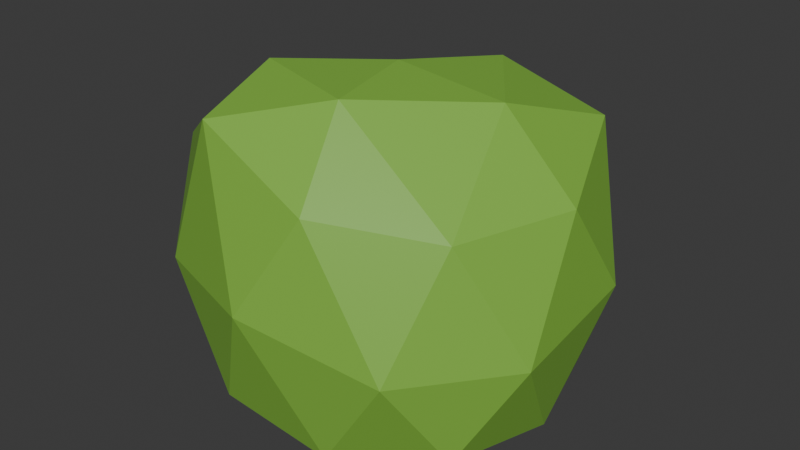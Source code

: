 # Source: bush2.blend  (saved by Blender 4.0.36; exported with 4.5.12 LTS)
import bpy
from mathutils import Matrix  # noqa: F401  (used for matrix-valued properties, if any)

bpy.ops.wm.read_factory_settings(use_empty=True)
scene = bpy.context.scene
scene.name = 'Scene'

# ---- collections
col_collection = bpy.data.collections.new('Collection'); scene.collection.children.link(col_collection)

# ---- materials (node trees are filled in below, after node groups)
mat_bush1_1_001 = bpy.data.materials.new('Bush1_1.001')
mat_bush1_1_001.use_transparent_shadow = False

# ---- material node trees
mat_bush1_1_001.use_nodes = True; mat_bush1_1_001.node_tree.nodes.clear()
_N = mat_bush1_1_001.node_tree.nodes; _L = mat_bush1_1_001.node_tree.links
n0 = _N.new('ShaderNodeOutputMaterial'); n0.name = 'Material Output'; n0.location = (300, 300)
n1 = _N.new('ShaderNodeBsdfPrincipled'); n1.name = 'Principled BSDF'; n1.location = (10, 300)
n1.distribution = 'GGX'
n1.subsurface_method = 'BURLEY'
n1.inputs[0].default_value = (0.2173, 0.477, 0.05868, 1.0)
n1.inputs[3].default_value = 1.45
n1.inputs[27].default_value = (0.0, 0.0, 0.0, 1.0)
n1.inputs[28].default_value = 1.0
_L.new(n1.outputs[0], n0.inputs[0])
n0.is_active_output = True

# ---- world
world_world = bpy.data.worlds.new('World'); scene.world = world_world
world_world.use_nodes = True; world_world.node_tree.nodes.clear()
_N = world_world.node_tree.nodes; _L = world_world.node_tree.links
n0 = _N.new('ShaderNodeOutputWorld'); n0.name = 'World Output'; n0.location = (300, 300)
n1 = _N.new('ShaderNodeBackground'); n1.name = 'Background'; n1.location = (10, 300)
n1.inputs[0].default_value = (0.05088, 0.05088, 0.05088, 1.0)
_L.new(n1.outputs[0], n0.inputs[0])
n0.is_active_output = True
world_world.color = (0.05088, 0.05088, 0.05088)
world_world.use_sun_shadow = False
world_world.sun_shadow_jitter_overblur = 0.0

# ---- meshes
me_icosphere_084 = bpy.data.meshes.new('Icosphere.084')
me_icosphere_084.from_pydata([(0.02302, -1.454e-07, 0.01824), (0.8085, -0.5707, 0.08042), (-0.3037, -0.9145, 0.145), (-0.9478, -1.454e-07, 0.08042), (-0.277, 0.9233, 0.08042), (0.8085, 0.5881, 0.1267), (0.2168, -0.8881, 1.272), (-0.8687, -0.5354, 1.272), (-0.7624, 0.5707, 1.015), (0.323, 0.9929, 1.199), (0.9939, 0.06958, 1.199), (0.005414, 0.01996, 1.695), (-0.1587, -0.5409, -0.04229), (0.4847, -0.3354, -0.05539), (0.3034, -0.8765, 0.03938), (0.9464, 0.00322, 0.03602), (0.4847, 0.339, -0.046), (-0.5476, -1.454e-07, -0.0554), (-0.7289, -0.5411, 0.03938), (-0.1533, 0.5427, -0.05539), (-0.724, 0.5427, 0.02749), (0.3084, 0.8814, 0.03602), (1.055, -0.3237, 0.5605), (1.055, 0.3949, 0.687), (-0.06775, -1.055, 0.749), (0.6432, -0.8722, 0.5727), (-1.027, -0.3295, 0.5727), (-0.7058, -0.848, 0.749), (-0.615, 0.8782, 0.5295), (-1.009, 0.3354, 0.5295), (0.661, 0.9376, 0.687), (0.02302, 1.097, 0.5605), (0.7527, -0.5253, 1.173), (-0.4426, -0.8183, 1.536), (-0.9182, 0.005929, 1.143), (-0.2623, 0.8898, 1.131), (0.77, 0.6608, 1.413), (0.109, -0.5117, 1.674), (0.5937, 0.05944, 1.61), (-0.5294, -0.3053, 1.672), (-0.4401, 0.3369, 1.459), (0.1994, 0.6022, 1.61)], [], [(0, 13, 12), (1, 13, 15), (0, 12, 17), (0, 17, 19), (0, 19, 16), (1, 15, 22), (2, 14, 24), (3, 18, 26), (4, 20, 28), (5, 21, 30), (1, 22, 25), (2, 24, 27), (3, 26, 29), (4, 28, 31), (5, 30, 23), (6, 32, 37), (7, 33, 39), (8, 34, 40), (9, 35, 41), (10, 36, 38), (38, 41, 11), (38, 36, 41), (36, 9, 41), (41, 40, 11), (41, 35, 40), (35, 8, 40), (40, 39, 11), (40, 34, 39), (34, 7, 39), (39, 37, 11), (39, 33, 37), (33, 6, 37), (37, 38, 11), (37, 32, 38), (32, 10, 38), (23, 36, 10), (23, 30, 36), (30, 9, 36), (31, 35, 9), (31, 28, 35), (28, 8, 35), (29, 34, 8), (29, 26, 34), (26, 7, 34), (27, 33, 7), (27, 24, 33), (24, 6, 33), (25, 32, 6), (25, 22, 32), (22, 10, 32), (30, 31, 9), (30, 21, 31), (21, 4, 31), (28, 29, 8), (28, 20, 29), (20, 3, 29), (26, 27, 7), (26, 18, 27), (18, 2, 27), (24, 25, 6), (24, 14, 25), (14, 1, 25), (22, 23, 10), (22, 15, 23), (15, 5, 23), (16, 21, 5), (16, 19, 21), (19, 4, 21), (19, 20, 4), (19, 17, 20), (17, 3, 20), (17, 18, 3), (17, 12, 18), (12, 2, 18), (15, 16, 5), (15, 13, 16), (13, 0, 16), (12, 14, 2), (12, 13, 14), (13, 1, 14)])
_uv = me_icosphere_084.uv_layers.new(name='UVMap')
_uv.uv.foreach_set('vector', [0.8182, 0.0, 0.7727, 0.07873, 0.8636, 0.07873, 0.7273, 0.1575, 0.6818, 0.07873, 0.6364, 0.1575, 0.09091, 0.0, 0.04545, 0.07873, 0.1364, 0.07873, 0.2727, 0.0, 0.2273, 0.07873, 0.3182, 0.07873, 0.4545, 0.0, 0.4091, 0.07873, 0.5, 0.07873, 0.7273, 0.1575, 0.6364, 0.1575, 0.6818, 0.2362, 0.9091, 0.1575, 0.8182, 0.1575, 0.8636, 0.2362, 0.1818, 0.1575, 0.09091, 0.1575, 0.1364, 0.2362, 0.3636, 0.1575, 0.2727, 0.1575, 0.3182, 0.2362, 0.5455, 0.1575, 0.4545, 0.1575, 0.5, 0.2362, 0.7273, 0.1575, 0.6818, 0.2362, 0.7727, 0.2362, 0.9091, 0.1575, 0.8636, 0.2362, 0.9545, 0.2362, 0.1818, 0.1575, 0.1364, 0.2362, 0.2273, 0.2362, 0.3636, 0.1575, 0.3182, 0.2362, 0.4091, 0.2362, 0.5455, 0.1575, 0.5, 0.2362, 0.5909, 0.2362, 0.8182, 0.3149, 0.7273, 0.3149, 0.7727, 0.3937, 1.0, 0.3149, 0.9091, 0.3149, 0.9545, 0.3937, 0.2727, 0.3149, 0.1818, 0.3149, 0.2273, 0.3937, 0.4545, 0.3149, 0.3636, 0.3149, 0.4091, 0.3937, 0.6364, 0.3149, 0.5455, 0.3149, 0.5909, 0.3937, 0.5909, 0.3937, 0.5, 0.3937, 0.5455, 0.4724, 0.5909, 0.3937, 0.5455, 0.3149, 0.5, 0.3937, 0.5455, 0.3149, 0.4545, 0.3149, 0.5, 0.3937, 0.4091, 0.3937, 0.3182, 0.3937, 0.3636, 0.4724, 0.4091, 0.3937, 0.3636, 0.3149, 0.3182, 0.3937, 0.3636, 0.3149, 0.2727, 0.3149, 0.3182, 0.3937, 0.2273, 0.3937, 0.1364, 0.3937, 0.1818, 0.4724, 0.2273, 0.3937, 0.1818, 0.3149, 0.1364, 0.3937, 0.1818, 0.3149, 0.09091, 0.3149, 0.1364, 0.3937, 0.9545, 0.3937, 0.8636, 0.3937, 0.9091, 0.4724, 0.9545, 0.3937, 0.9091, 0.3149, 0.8636, 0.3937, 0.9091, 0.3149, 0.8182, 0.3149, 0.8636, 0.3937, 0.7727, 0.3937, 0.6818, 0.3937, 0.7273, 0.4724, 0.7727, 0.3937, 0.7273, 0.3149, 0.6818, 0.3937, 0.7273, 0.3149, 0.6364, 0.3149, 0.6818, 0.3937, 0.5909, 0.2362, 0.5455, 0.3149, 0.6364, 0.3149, 0.5909, 0.2362, 0.5, 0.2362, 0.5455, 0.3149, 0.5, 0.2362, 0.4545, 0.3149, 0.5455, 0.3149, 0.4091, 0.2362, 0.3636, 0.3149, 0.4545, 0.3149, 0.4091, 0.2362, 0.3182, 0.2362, 0.3636, 0.3149, 0.3182, 0.2362, 0.2727, 0.3149, 0.3636, 0.3149, 0.2273, 0.2362, 0.1818, 0.3149, 0.2727, 0.3149, 0.2273, 0.2362, 0.1364, 0.2362, 0.1818, 0.3149, 0.1364, 0.2362, 0.09091, 0.3149, 0.1818, 0.3149, 0.9545, 0.2362, 0.9091, 0.3149, 1.0, 0.3149, 0.9545, 0.2362, 0.8636, 0.2362, 0.9091, 0.3149, 0.8636, 0.2362, 0.8182, 0.3149, 0.9091, 0.3149, 0.7727, 0.2362, 0.7273, 0.3149, 0.8182, 0.3149, 0.7727, 0.2362, 0.6818, 0.2362, 0.7273, 0.3149, 0.6818, 0.2362, 0.6364, 0.3149, 0.7273, 0.3149, 0.5, 0.2362, 0.4091, 0.2362, 0.4545, 0.3149, 0.5, 0.2362, 0.4545, 0.1575, 0.4091, 0.2362, 0.4545, 0.1575, 0.3636, 0.1575, 0.4091, 0.2362, 0.3182, 0.2362, 0.2273, 0.2362, 0.2727, 0.3149, 0.3182, 0.2362, 0.2727, 0.1575, 0.2273, 0.2362, 0.2727, 0.1575, 0.1818, 0.1575, 0.2273, 0.2362, 0.1364, 0.2362, 0.04545, 0.2362, 0.09091, 0.3149, 0.1364, 0.2362, 0.09091, 0.1575, 0.04545, 0.2362, 0.09091, 0.1575, 0.0, 0.1575, 0.04545, 0.2362, 0.8636, 0.2362, 0.7727, 0.2362, 0.8182, 0.3149, 0.8636, 0.2362, 0.8182, 0.1575, 0.7727, 0.2362, 0.8182, 0.1575, 0.7273, 0.1575, 0.7727, 0.2362, 0.6818, 0.2362, 0.5909, 0.2362, 0.6364, 0.3149, 0.6818, 0.2362, 0.6364, 0.1575, 0.5909, 0.2362, 0.6364, 0.1575, 0.5455, 0.1575, 0.5909, 0.2362, 0.5, 0.07873, 0.4545, 0.1575, 0.5455, 0.1575, 0.5, 0.07873, 0.4091, 0.07873, 0.4545, 0.1575, 0.4091, 0.07873, 0.3636, 0.1575, 0.4545, 0.1575, 0.3182, 0.07873, 0.2727, 0.1575, 0.3636, 0.1575, 0.3182, 0.07873, 0.2273, 0.07873, 0.2727, 0.1575, 0.2273, 0.07873, 0.1818, 0.1575, 0.2727, 0.1575, 0.1364, 0.07873, 0.09091, 0.1575, 0.1818, 0.1575, 0.1364, 0.07873, 0.04545, 0.07873, 0.09091, 0.1575, 0.04545, 0.07873, 0.0, 0.1575, 0.09091, 0.1575, 0.6364, 0.1575, 0.5909, 0.07873, 0.5455, 0.1575, 0.6364, 0.1575, 0.6818, 0.07873, 0.5909, 0.07873, 0.6818, 0.07873, 0.6364, 0.0, 0.5909, 0.07873, 0.8636, 0.07873, 0.8182, 0.1575, 0.9091, 0.1575, 0.8636, 0.07873, 0.7727, 0.07873, 0.8182, 0.1575, 0.7727, 0.07873, 0.7273, 0.1575, 0.8182, 0.1575])
me_icosphere_084.materials.append(mat_bush1_1_001)
me_icosphere_084.use_remesh_preserve_volume = False
me_icosphere_084.use_remesh_preserve_attributes = False
me_icosphere_084.use_mirror_vertex_groups = False
me_icosphere_084.update()

# ---- objects
ob_bush2 = bpy.data.objects.new('Bush2', me_icosphere_084)

# ---- transforms, parenting, visibility, modifiers, constraints
ob_bush2.location = (-4.187, 2.829, -1.529)
ob_bush2.scale = (0.3649, 0.3649, 0.3649)
ob_bush2.lineart.crease_threshold = 0.0

# ---- collection membership
col_collection.objects.link(ob_bush2)

# ---- scene / render settings (as saved in the file)
scene.frame_start = 1; scene.frame_end = 250; scene.frame_set(1)
scene.render.engine = 'BLENDER_EEVEE_NEXT'
scene.cycles.sampling_pattern = 'TABULATED_SOBOL'
bpy.context.view_layer.update()

# ---- added for rendering (the .blend has no active camera and no usable light): camera, sun
cam_auto = bpy.data.cameras.new('AutoCamera')
cam_auto.lens = 50.0
cam_auto.sensor_width = 36.0
cam_auto.clip_end = 1000.0
ob_auto_camera = bpy.data.objects.new('AutoCamera', cam_auto)
scene.collection.objects.link(ob_auto_camera)
ob_auto_camera.location = (-3.01104, 1.43126, -0.29286)
ob_auto_camera.rotation_euler = (1.09748, -7.21219e-08, 0.694738)
scene.camera = ob_auto_camera
light_auto_sun = bpy.data.lights.new('AutoSun', 'SUN')
light_auto_sun.energy = 3.0
light_auto_sun.angle = 0.0523599
ob_auto_sun = bpy.data.objects.new('AutoSun', light_auto_sun)
scene.collection.objects.link(ob_auto_sun)
ob_auto_sun.rotation_euler = (0.872665, 0.174533, 0.523599)
bpy.context.view_layer.update()
